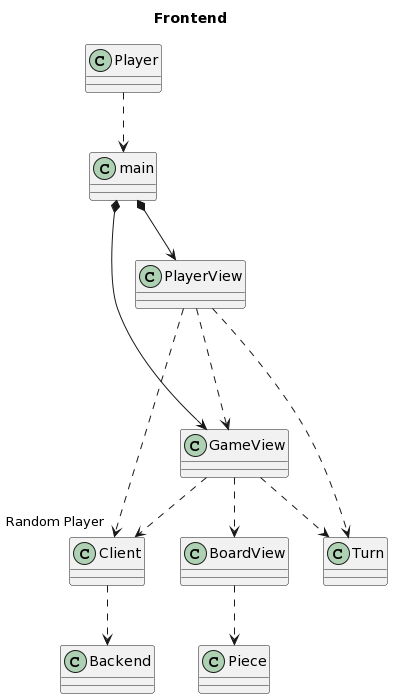

The diagram above was rendered by PlantUML. Its source (embedded in the PNG):
@startuml
'''plantuml

title Frontend
top to bottom direction

Player .down.> main

main *-down-> GameView
main *-down-> PlayerView

PlayerView .down.> "Random Player" Client
PlayerView .-down-> GameView
PlayerView .down.> Turn



GameView .down.> BoardView
GameView .down.> Turn
GameView .down.> Client
Client .down.> Backend
BoardView .down.> Piece


'''
@enduml